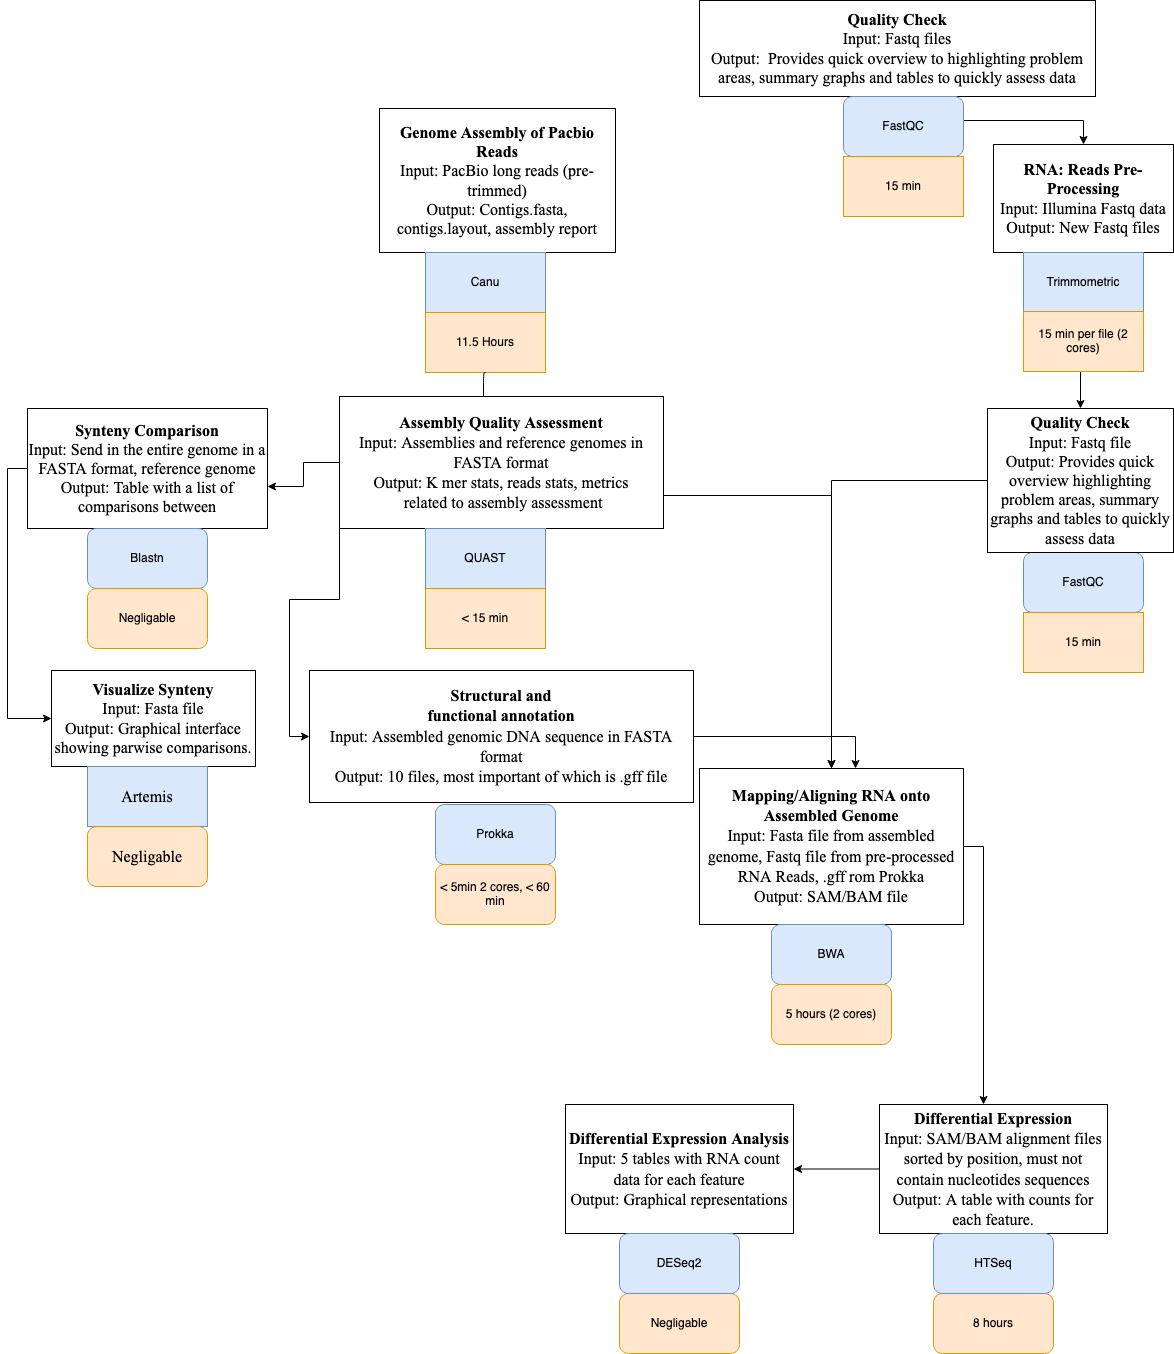

The diagram above was exported from draw.io. Its source (the exported page's mxGraphModel, read from the mxfile embedded in the PNG):
<mxGraphModel dx="1830" dy="565" grid="1" gridSize="12" guides="1" tooltips="1" connect="1" arrows="1" fold="1" page="1" pageScale="1" pageWidth="1100" pageHeight="850" background="none" math="0" shadow="0">
  <root>
    <mxCell id="0" />
    <mxCell id="1" parent="0" />
    <mxCell id="r9l6ygumFsfBTqQ8MOW--1" value="&lt;div style=&quot;font-size: 16px&quot;&gt;&lt;b&gt;&lt;font style=&quot;font-size: 16px&quot;&gt;Genome Assembly of Pacbio Reads&lt;/font&gt;&lt;/b&gt;&lt;/div&gt;&lt;div style=&quot;font-size: 16px&quot;&gt;&lt;font style=&quot;font-size: 16px&quot;&gt;Input: PacBio long reads (pre-trimmed)&lt;br style=&quot;font-size: 16px&quot;&gt;&lt;/font&gt;&lt;/div&gt;&lt;div style=&quot;font-size: 16px&quot;&gt;&lt;font style=&quot;font-size: 16px&quot;&gt;Output: Contigs.fasta, contigs.layout, assembly report&lt;br style=&quot;font-size: 16px&quot;&gt;&lt;/font&gt;&lt;/div&gt;" style="rounded=0;whiteSpace=wrap;html=1;fontSize=16;fontFamily=Times New Roman;" parent="1" vertex="1">
      <mxGeometry x="136" y="192" width="236" height="144" as="geometry" />
    </mxCell>
    <mxCell id="r9l6ygumFsfBTqQ8MOW--2" value="Canu" style="rounded=0;whiteSpace=wrap;html=1;fillColor=#dae8fc;strokeColor=#6c8ebf;" parent="1" vertex="1">
      <mxGeometry x="182" y="336" width="120" height="60" as="geometry" />
    </mxCell>
    <mxCell id="r9l6ygumFsfBTqQ8MOW--3" value="11.5 Hours" style="rounded=0;whiteSpace=wrap;html=1;fillColor=#ffe6cc;strokeColor=#d79b00;" parent="1" vertex="1">
      <mxGeometry x="182" y="396" width="120" height="60" as="geometry" />
    </mxCell>
    <mxCell id="r9l6ygumFsfBTqQ8MOW--4" value="&lt;div style=&quot;font-size: 16px&quot;&gt;&lt;b&gt;RNA: Reads Pre-Processing&lt;/b&gt;&lt;/div&gt;&lt;div style=&quot;font-size: 16px&quot;&gt;Input: Illumina Fastq data&lt;br&gt;&lt;/div&gt;&lt;div style=&quot;font-size: 16px&quot;&gt;Output: New Fastq files&lt;br style=&quot;font-size: 16px&quot;&gt;&lt;/div&gt;" style="rounded=0;whiteSpace=wrap;html=1;fontSize=16;fontFamily=Times New Roman;" parent="1" vertex="1">
      <mxGeometry x="750" y="228" width="180" height="108" as="geometry" />
    </mxCell>
    <mxCell id="r9l6ygumFsfBTqQ8MOW--5" value="Trimmometric" style="rounded=0;whiteSpace=wrap;html=1;fillColor=#dae8fc;strokeColor=#6c8ebf;" parent="1" vertex="1">
      <mxGeometry x="780" y="336" width="120" height="60" as="geometry" />
    </mxCell>
    <mxCell id="r9l6ygumFsfBTqQ8MOW--70" style="edgeStyle=orthogonalEdgeStyle;rounded=0;orthogonalLoop=1;jettySize=auto;html=1;exitX=0.5;exitY=1;exitDx=0;exitDy=0;entryX=0.5;entryY=0;entryDx=0;entryDy=0;fontFamily=Times New Roman;fontSize=16;" parent="1" source="r9l6ygumFsfBTqQ8MOW--6" target="r9l6ygumFsfBTqQ8MOW--39" edge="1">
      <mxGeometry relative="1" as="geometry" />
    </mxCell>
    <mxCell id="r9l6ygumFsfBTqQ8MOW--6" value="15 min per file (2 cores)" style="rounded=0;whiteSpace=wrap;html=1;fillColor=#ffe6cc;strokeColor=#d79b00;" parent="1" vertex="1">
      <mxGeometry x="780" y="395" width="120" height="60" as="geometry" />
    </mxCell>
    <mxCell id="r9l6ygumFsfBTqQ8MOW--11" value="" style="endArrow=classic;html=1;exitX=0.5;exitY=1;exitDx=0;exitDy=0;" parent="1" source="r9l6ygumFsfBTqQ8MOW--3" edge="1">
      <mxGeometry width="50" height="50" relative="1" as="geometry">
        <mxPoint x="240" y="480" as="sourcePoint" />
        <mxPoint x="240" y="528" as="targetPoint" />
        <Array as="points">
          <mxPoint x="240" y="456" />
        </Array>
      </mxGeometry>
    </mxCell>
    <mxCell id="r9l6ygumFsfBTqQ8MOW--23" style="edgeStyle=orthogonalEdgeStyle;rounded=0;orthogonalLoop=1;jettySize=auto;html=1;exitX=0;exitY=0.5;exitDx=0;exitDy=0;" parent="1" source="r9l6ygumFsfBTqQ8MOW--14" edge="1">
      <mxGeometry relative="1" as="geometry">
        <mxPoint x="24" y="570" as="targetPoint" />
      </mxGeometry>
    </mxCell>
    <mxCell id="r9l6ygumFsfBTqQ8MOW--40" style="edgeStyle=orthogonalEdgeStyle;rounded=0;orthogonalLoop=1;jettySize=auto;html=1;exitX=1;exitY=0.75;exitDx=0;exitDy=0;entryX=0.5;entryY=0;entryDx=0;entryDy=0;" parent="1" source="r9l6ygumFsfBTqQ8MOW--14" target="r9l6ygumFsfBTqQ8MOW--42" edge="1">
      <mxGeometry relative="1" as="geometry">
        <mxPoint x="528" y="948" as="targetPoint" />
      </mxGeometry>
    </mxCell>
    <mxCell id="r9l6ygumFsfBTqQ8MOW--66" style="edgeStyle=orthogonalEdgeStyle;rounded=0;orthogonalLoop=1;jettySize=auto;html=1;exitX=0;exitY=1;exitDx=0;exitDy=0;entryX=0;entryY=0.5;entryDx=0;entryDy=0;fontFamily=Times New Roman;fontSize=16;" parent="1" source="r9l6ygumFsfBTqQ8MOW--14" target="r9l6ygumFsfBTqQ8MOW--20" edge="1">
      <mxGeometry relative="1" as="geometry" />
    </mxCell>
    <mxCell id="r9l6ygumFsfBTqQ8MOW--77" style="edgeStyle=orthogonalEdgeStyle;rounded=0;orthogonalLoop=1;jettySize=auto;html=1;exitX=0.25;exitY=0;exitDx=0;exitDy=0;entryX=0.5;entryY=1;entryDx=0;entryDy=0;fontFamily=Times New Roman;fontSize=16;startArrow=none;" parent="1" source="r9l6ygumFsfBTqQ8MOW--79" target="r9l6ygumFsfBTqQ8MOW--73" edge="1">
      <mxGeometry relative="1" as="geometry" />
    </mxCell>
    <mxCell id="r9l6ygumFsfBTqQ8MOW--14" value="&lt;div style=&quot;font-size: 16px&quot;&gt;&lt;font face=&quot;Times New Roman&quot;&gt;&lt;b&gt;&lt;font style=&quot;font-size: 16px&quot;&gt;Assembly Quality Assessment&lt;/font&gt;&lt;/b&gt;&lt;/font&gt;&lt;div&gt;&lt;font style=&quot;font-size: 16px&quot; face=&quot;Times New Roman&quot;&gt;Input: &lt;/font&gt;&lt;font style=&quot;font-size: 16px&quot; face=&quot;Times New Roman&quot;&gt;Assemblies and reference gen&lt;font style=&quot;font-size: 16px&quot;&gt;o&lt;/font&gt;mes in FASTA format&lt;/font&gt;&lt;/div&gt;&lt;font style=&quot;font-size: 16px&quot; face=&quot;Times New Roman&quot;&gt;Output: K mer stats, reads stats, metrics&lt;br&gt;&lt;/font&gt;&lt;/div&gt;&lt;font style=&quot;font-size: 16px&quot; face=&quot;Times New Roman&quot;&gt;&amp;nbsp;related to assembly assessment&lt;/font&gt;" style="rounded=0;whiteSpace=wrap;html=1;" parent="1" vertex="1">
      <mxGeometry x="96" y="480" width="324" height="132" as="geometry" />
    </mxCell>
    <mxCell id="r9l6ygumFsfBTqQ8MOW--15" value="QUAST" style="rounded=0;whiteSpace=wrap;html=1;fillColor=#dae8fc;strokeColor=#6c8ebf;" parent="1" vertex="1">
      <mxGeometry x="182" y="612" width="120" height="60" as="geometry" />
    </mxCell>
    <mxCell id="r9l6ygumFsfBTqQ8MOW--16" value="&amp;lt; 15 min " style="rounded=0;whiteSpace=wrap;html=1;fillColor=#ffe6cc;strokeColor=#d79b00;" parent="1" vertex="1">
      <mxGeometry x="182" y="672" width="120" height="60" as="geometry" />
    </mxCell>
    <mxCell id="r9l6ygumFsfBTqQ8MOW--21" value="&lt;div&gt;Prokka&lt;/div&gt;" style="rounded=1;whiteSpace=wrap;html=1;fillColor=#dae8fc;strokeColor=#6c8ebf;" parent="1" vertex="1">
      <mxGeometry x="192" y="888" width="120" height="60" as="geometry" />
    </mxCell>
    <mxCell id="r9l6ygumFsfBTqQ8MOW--22" value="&amp;lt; 5min 2 cores, &amp;lt; 60 min" style="rounded=1;whiteSpace=wrap;html=1;fillColor=#ffe6cc;strokeColor=#d79b00;" parent="1" vertex="1">
      <mxGeometry x="192" y="948" width="120" height="60" as="geometry" />
    </mxCell>
    <mxCell id="r9l6ygumFsfBTqQ8MOW--82" style="edgeStyle=orthogonalEdgeStyle;rounded=0;orthogonalLoop=1;jettySize=auto;html=1;exitX=0;exitY=0.5;exitDx=0;exitDy=0;entryX=0;entryY=0.5;entryDx=0;entryDy=0;fontFamily=Times New Roman;fontSize=16;" parent="1" source="r9l6ygumFsfBTqQ8MOW--26" target="r9l6ygumFsfBTqQ8MOW--73" edge="1">
      <mxGeometry relative="1" as="geometry" />
    </mxCell>
    <mxCell id="r9l6ygumFsfBTqQ8MOW--26" value="&lt;div style=&quot;font-size: 16px&quot;&gt;&lt;b&gt;Synteny Comparison&lt;/b&gt;&lt;br style=&quot;font-size: 16px&quot;&gt;&lt;div style=&quot;font-size: 16px&quot;&gt;&lt;font style=&quot;font-size: 16px&quot;&gt;Input: Send in the entire genome in a FASTA format, reference genome&lt;br style=&quot;font-size: 16px&quot;&gt;&lt;/font&gt;&lt;/div&gt;&lt;font style=&quot;font-size: 16px&quot;&gt;Output: Table with a list of comparisons between&lt;br&gt;&lt;/font&gt;&lt;/div&gt;" style="rounded=0;whiteSpace=wrap;html=1;fontFamily=Times New Roman;fontSize=16;" parent="1" vertex="1">
      <mxGeometry x="-216" y="492" width="240" height="120" as="geometry" />
    </mxCell>
    <mxCell id="r9l6ygumFsfBTqQ8MOW--29" value="Blastn" style="rounded=1;whiteSpace=wrap;html=1;fillColor=#dae8fc;strokeColor=#6c8ebf;" parent="1" vertex="1">
      <mxGeometry x="-156" y="612" width="120" height="60" as="geometry" />
    </mxCell>
    <mxCell id="r9l6ygumFsfBTqQ8MOW--30" value="Negligable" style="rounded=1;whiteSpace=wrap;html=1;fillColor=#ffe6cc;strokeColor=#d79b00;" parent="1" vertex="1">
      <mxGeometry x="-156" y="672" width="120" height="60" as="geometry" />
    </mxCell>
    <mxCell id="r9l6ygumFsfBTqQ8MOW--36" style="edgeStyle=orthogonalEdgeStyle;rounded=0;orthogonalLoop=1;jettySize=auto;html=1;entryX=0.5;entryY=0;entryDx=0;entryDy=0;" parent="1" source="r9l6ygumFsfBTqQ8MOW--33" target="r9l6ygumFsfBTqQ8MOW--4" edge="1">
      <mxGeometry relative="1" as="geometry" />
    </mxCell>
    <mxCell id="r9l6ygumFsfBTqQ8MOW--33" value="&lt;b&gt;Quality Check&lt;/b&gt;&lt;br style=&quot;font-size: 16px&quot;&gt;&lt;div style=&quot;font-size: 16px&quot;&gt;Input: Fastq files&lt;br&gt;&lt;/div&gt;&lt;div style=&quot;font-size: 16px&quot;&gt;Output:&amp;nbsp; Provides quick overview to highlighting problem areas, summary graphs and tables to quickly assess data&lt;br&gt; &lt;/div&gt;" style="rounded=0;whiteSpace=wrap;html=1;fontSize=16;fontFamily=Times New Roman;" parent="1" vertex="1">
      <mxGeometry x="456" y="84" width="396" height="96" as="geometry" />
    </mxCell>
    <mxCell id="r9l6ygumFsfBTqQ8MOW--34" value="FastQC" style="rounded=1;whiteSpace=wrap;html=1;fillColor=#dae8fc;strokeColor=#6c8ebf;" parent="1" vertex="1">
      <mxGeometry x="600" y="180" width="120" height="60" as="geometry" />
    </mxCell>
    <mxCell id="r9l6ygumFsfBTqQ8MOW--35" value="15 min" style="rounded=0;whiteSpace=wrap;html=1;fillColor=#ffe6cc;strokeColor=#d79b00;" parent="1" vertex="1">
      <mxGeometry x="600" y="240" width="120" height="60" as="geometry" />
    </mxCell>
    <mxCell id="r9l6ygumFsfBTqQ8MOW--37" value="FastQC" style="rounded=1;whiteSpace=wrap;html=1;fillColor=#dae8fc;strokeColor=#6c8ebf;" parent="1" vertex="1">
      <mxGeometry x="780" y="636" width="120" height="60" as="geometry" />
    </mxCell>
    <mxCell id="r9l6ygumFsfBTqQ8MOW--38" value="15 min" style="rounded=0;whiteSpace=wrap;html=1;fillColor=#ffe6cc;strokeColor=#d79b00;" parent="1" vertex="1">
      <mxGeometry x="780" y="696" width="120" height="60" as="geometry" />
    </mxCell>
    <mxCell id="r9l6ygumFsfBTqQ8MOW--41" style="edgeStyle=orthogonalEdgeStyle;rounded=0;orthogonalLoop=1;jettySize=auto;html=1;exitX=0;exitY=0.5;exitDx=0;exitDy=0;" parent="1" source="r9l6ygumFsfBTqQ8MOW--39" target="r9l6ygumFsfBTqQ8MOW--42" edge="1">
      <mxGeometry relative="1" as="geometry">
        <mxPoint x="588" y="948" as="targetPoint" />
      </mxGeometry>
    </mxCell>
    <mxCell id="r9l6ygumFsfBTqQ8MOW--39" value="&lt;font style=&quot;font-size: 16px&quot;&gt;&lt;b&gt;Quality Check&lt;/b&gt;&lt;br style=&quot;font-size: 16px&quot;&gt;&lt;/font&gt;&lt;div style=&quot;font-size: 16px&quot;&gt;&lt;font style=&quot;font-size: 16px&quot;&gt;Input: Fastq file&lt;br&gt;&lt;/font&gt;&lt;/div&gt;&lt;div style=&quot;font-size: 16px&quot;&gt;&lt;font style=&quot;font-size: 16px&quot;&gt;Output:  Provides quick overview highlighting problem areas, summary graphs and tables to quickly assess data&lt;/font&gt;&lt;/div&gt;" style="rounded=0;whiteSpace=wrap;html=1;fontFamily=Times New Roman;fontSize=16;" parent="1" vertex="1">
      <mxGeometry x="744" y="492" width="186" height="144" as="geometry" />
    </mxCell>
    <mxCell id="r9l6ygumFsfBTqQ8MOW--45" style="edgeStyle=orthogonalEdgeStyle;rounded=0;orthogonalLoop=1;jettySize=auto;html=1;exitX=1;exitY=0.5;exitDx=0;exitDy=0;" parent="1" source="r9l6ygumFsfBTqQ8MOW--42" edge="1">
      <mxGeometry relative="1" as="geometry">
        <mxPoint x="740" y="1188" as="targetPoint" />
      </mxGeometry>
    </mxCell>
    <mxCell id="r9l6ygumFsfBTqQ8MOW--42" value="&lt;div style=&quot;font-size: 16px&quot;&gt;&lt;font face=&quot;Times New Roman&quot;&gt;&lt;b&gt;&lt;font style=&quot;font-size: 16px&quot;&gt;Mapping/Aligning RNA onto Assembled Genome&lt;/font&gt;&lt;/b&gt;&lt;/font&gt;&lt;/div&gt;&lt;div style=&quot;font-size: 16px&quot;&gt;&lt;div&gt;&lt;font style=&quot;font-size: 16px&quot; face=&quot;Times New Roman&quot;&gt;Input: Fasta file from assembled genome, Fastq file from pre-processed RNA Reads, .gff rom Prokka&lt;br&gt;&lt;/font&gt;&lt;/div&gt;&lt;font style=&quot;font-size: 16px&quot; face=&quot;Times New Roman&quot;&gt;Output: SAM/BAM file&lt;br&gt;&lt;/font&gt;&lt;/div&gt;" style="rounded=0;whiteSpace=wrap;html=1;" parent="1" vertex="1">
      <mxGeometry x="456" y="852" width="264" height="156" as="geometry" />
    </mxCell>
    <mxCell id="r9l6ygumFsfBTqQ8MOW--43" value="BWA" style="rounded=1;whiteSpace=wrap;html=1;fillColor=#dae8fc;strokeColor=#6c8ebf;" parent="1" vertex="1">
      <mxGeometry x="528" y="1008" width="120" height="60" as="geometry" />
    </mxCell>
    <mxCell id="r9l6ygumFsfBTqQ8MOW--44" value="5 hours (2 cores)" style="rounded=1;whiteSpace=wrap;html=1;fillColor=#ffe6cc;strokeColor=#d79b00;" parent="1" vertex="1">
      <mxGeometry x="528" y="1068" width="120" height="60" as="geometry" />
    </mxCell>
    <mxCell id="PSjTcsHEnA924GZs1Foy-9" style="edgeStyle=orthogonalEdgeStyle;rounded=0;orthogonalLoop=1;jettySize=auto;html=1;exitX=0;exitY=0.5;exitDx=0;exitDy=0;entryX=1;entryY=0.5;entryDx=0;entryDy=0;fontFamily=Times New Roman;" edge="1" parent="1" source="r9l6ygumFsfBTqQ8MOW--46" target="PSjTcsHEnA924GZs1Foy-6">
      <mxGeometry relative="1" as="geometry" />
    </mxCell>
    <mxCell id="r9l6ygumFsfBTqQ8MOW--46" value="&lt;div style=&quot;font-size: 16px&quot;&gt;&lt;font style=&quot;font-size: 16px&quot; face=&quot;Times New Roman&quot;&gt;&lt;b&gt;Differential Expression&lt;/b&gt;&lt;br&gt;&lt;/font&gt;&lt;div&gt;&lt;font style=&quot;font-size: 16px&quot; face=&quot;Times New Roman&quot;&gt;Input: SAM/BAM alignment files sorted by position, must not contain nucleotides sequences&lt;br&gt;&lt;/font&gt;&lt;/div&gt;&lt;font style=&quot;font-size: 16px&quot; face=&quot;Times New Roman&quot;&gt;Output: &lt;/font&gt;&lt;font style=&quot;font-size: 16px&quot; face=&quot;Times New Roman&quot;&gt;A table with counts for each feature.&lt;/font&gt;&lt;/div&gt;" style="rounded=0;whiteSpace=wrap;html=1;" parent="1" vertex="1">
      <mxGeometry x="636" y="1188" width="228" height="129" as="geometry" />
    </mxCell>
    <mxCell id="r9l6ygumFsfBTqQ8MOW--48" value="8 hours" style="rounded=1;whiteSpace=wrap;html=1;fillColor=#ffe6cc;strokeColor=#d79b00;" parent="1" vertex="1">
      <mxGeometry x="690" y="1377" width="120" height="60" as="geometry" />
    </mxCell>
    <mxCell id="r9l6ygumFsfBTqQ8MOW--49" value="HTSeq" style="rounded=1;whiteSpace=wrap;html=1;fillColor=#dae8fc;strokeColor=#6c8ebf;" parent="1" vertex="1">
      <mxGeometry x="690" y="1317" width="120" height="60" as="geometry" />
    </mxCell>
    <mxCell id="PSjTcsHEnA924GZs1Foy-4" style="edgeStyle=orthogonalEdgeStyle;rounded=0;orthogonalLoop=1;jettySize=auto;html=1;exitX=1;exitY=0.5;exitDx=0;exitDy=0;entryX=0.591;entryY=0;entryDx=0;entryDy=0;entryPerimeter=0;fontFamily=Times New Roman;" edge="1" parent="1" source="r9l6ygumFsfBTqQ8MOW--20" target="r9l6ygumFsfBTqQ8MOW--42">
      <mxGeometry relative="1" as="geometry" />
    </mxCell>
    <mxCell id="r9l6ygumFsfBTqQ8MOW--20" value="&lt;div style=&quot;font-size: 16px&quot;&gt;&lt;font style=&quot;font-size: 16px&quot; face=&quot;Times New Roman&quot;&gt;&lt;br style=&quot;font-size: 16px&quot;&gt;&lt;br style=&quot;font-size: 16px&quot;&gt;&lt;br style=&quot;font-size: 16px&quot;&gt;&lt;br style=&quot;font-size: 16px&quot;&gt;&lt;br style=&quot;font-size: 16px&quot;&gt;&amp;nbsp;&lt;br style=&quot;font-size: 16px&quot;&gt;&lt;br style=&quot;font-size: 16px&quot;&gt;&lt;br style=&quot;font-size: 16px&quot;&gt;&lt;br style=&quot;font-size: 16px&quot;&gt;&lt;br style=&quot;font-size: 16px&quot;&gt;&lt;br style=&quot;font-size: 16px&quot;&gt;&lt;br style=&quot;font-size: 16px&quot;&gt;&lt;br style=&quot;font-size: 16px&quot;&gt;&lt;br style=&quot;font-size: 16px&quot;&gt;&lt;br style=&quot;font-size: 16px&quot;&gt;&lt;br style=&quot;font-size: 16px&quot;&gt;&lt;br style=&quot;font-size: 16px&quot;&gt;&lt;b&gt;&lt;span style=&quot;font-size: 16px&quot;&gt;Structural and&lt;br style=&quot;font-size: 16px&quot;&gt;functional annotation&lt;/span&gt;&lt;/b&gt;&lt;/font&gt;&lt;/div&gt;&lt;div style=&quot;font-size: 16px&quot;&gt;&lt;div style=&quot;font-size: 16px&quot;&gt;&lt;font style=&quot;font-size: 16px&quot; face=&quot;Times New Roman&quot;&gt;Input: &lt;/font&gt;&lt;font style=&quot;font-size: 16px&quot; face=&quot;Times New Roman&quot;&gt;Assembled genomic DNA sequence in FASTA format&lt;/font&gt;&lt;/div&gt;&lt;font style=&quot;font-size: 16px&quot; face=&quot;Times New Roman&quot;&gt;Output: 10 files, most important of which is .gff file&lt;/font&gt;&lt;font style=&quot;font-size: 16px&quot; face=&quot;Times New Roman&quot;&gt;&lt;font style=&quot;font-size: 16px&quot;&gt;&lt;span style=&quot;font-size: 16px&quot;&gt;&lt;/span&gt;&lt;/font&gt;&lt;/font&gt;&lt;/div&gt;&lt;div style=&quot;font-size: 16px&quot;&gt;&lt;font style=&quot;font-size: 16px&quot; face=&quot;Times New Roman&quot;&gt;&lt;br style=&quot;font-size: 16px&quot;&gt;&lt;br style=&quot;font-size: 16px&quot;&gt;&lt;br style=&quot;font-size: 16px&quot;&gt;&lt;br style=&quot;font-size: 16px&quot;&gt;&lt;br style=&quot;font-size: 16px&quot;&gt;&lt;br style=&quot;font-size: 16px&quot;&gt;&lt;br style=&quot;font-size: 16px&quot;&gt;&lt;br style=&quot;font-size: 16px&quot;&gt;&lt;br style=&quot;font-size: 16px&quot;&gt;&lt;br style=&quot;font-size: 16px&quot;&gt;&lt;br style=&quot;font-size: 16px&quot;&gt;&lt;br style=&quot;font-size: 16px&quot;&gt;&lt;br style=&quot;font-size: 16px&quot;&gt;&lt;br style=&quot;font-size: 16px&quot;&gt;&lt;br style=&quot;font-size: 16px&quot;&gt;&lt;br style=&quot;font-size: 16px&quot;&gt;&lt;br style=&quot;font-size: 16px&quot;&gt;&lt;/font&gt;&lt;/div&gt;" style="rounded=0;whiteSpace=wrap;html=1;fontSize=16;" parent="1" vertex="1">
      <mxGeometry x="66" y="754" width="384" height="132" as="geometry" />
    </mxCell>
    <mxCell id="r9l6ygumFsfBTqQ8MOW--73" value="&lt;div&gt;&lt;b&gt;Visualize Synteny&lt;/b&gt;&lt;/div&gt;&lt;div&gt;Input: Fasta file&lt;/div&gt;&lt;div&gt;Output: Graphical interface showing parwise comparisons.&lt;br&gt;&lt;/div&gt;" style="rounded=0;whiteSpace=wrap;html=1;fontFamily=Times New Roman;fontSize=16;" parent="1" vertex="1">
      <mxGeometry x="-192" y="754" width="204" height="96" as="geometry" />
    </mxCell>
    <mxCell id="r9l6ygumFsfBTqQ8MOW--79" value="Artemis" style="rounded=0;whiteSpace=wrap;html=1;fontFamily=Times New Roman;fontSize=16;fillColor=#dae8fc;strokeColor=#6c8ebf;" parent="1" vertex="1">
      <mxGeometry x="-156" y="850" width="120" height="60" as="geometry" />
    </mxCell>
    <mxCell id="r9l6ygumFsfBTqQ8MOW--81" value="Negligable" style="rounded=1;whiteSpace=wrap;html=1;fontFamily=Times New Roman;fontSize=16;fillColor=#ffe6cc;strokeColor=#d79b00;" parent="1" vertex="1">
      <mxGeometry x="-156" y="910" width="120" height="60" as="geometry" />
    </mxCell>
    <mxCell id="PSjTcsHEnA924GZs1Foy-6" value="&lt;div style=&quot;font-size: 16px&quot;&gt;&lt;font style=&quot;font-size: 16px&quot; face=&quot;Times New Roman&quot;&gt;&lt;b&gt;Differential Expression&lt;/b&gt; &lt;b&gt;Analysis&lt;/b&gt;&lt;br&gt;&lt;/font&gt;&lt;div&gt;&lt;font style=&quot;font-size: 16px&quot; face=&quot;Times New Roman&quot;&gt;Input: 5 tables with RNA count data for each feature&lt;br&gt;&lt;/font&gt;&lt;/div&gt;&lt;font style=&quot;font-size: 16px&quot; face=&quot;Times New Roman&quot;&gt;Output: Graphical representations&lt;/font&gt;&lt;/div&gt;" style="rounded=0;whiteSpace=wrap;html=1;" vertex="1" parent="1">
      <mxGeometry x="322" y="1188" width="228" height="129" as="geometry" />
    </mxCell>
    <mxCell id="PSjTcsHEnA924GZs1Foy-7" value="Negligable" style="rounded=1;whiteSpace=wrap;html=1;fillColor=#ffe6cc;strokeColor=#d79b00;" vertex="1" parent="1">
      <mxGeometry x="376" y="1377" width="120" height="60" as="geometry" />
    </mxCell>
    <mxCell id="PSjTcsHEnA924GZs1Foy-8" value="DESeq2" style="rounded=1;whiteSpace=wrap;html=1;fillColor=#dae8fc;strokeColor=#6c8ebf;" vertex="1" parent="1">
      <mxGeometry x="376" y="1317" width="120" height="60" as="geometry" />
    </mxCell>
  </root>
</mxGraphModel>